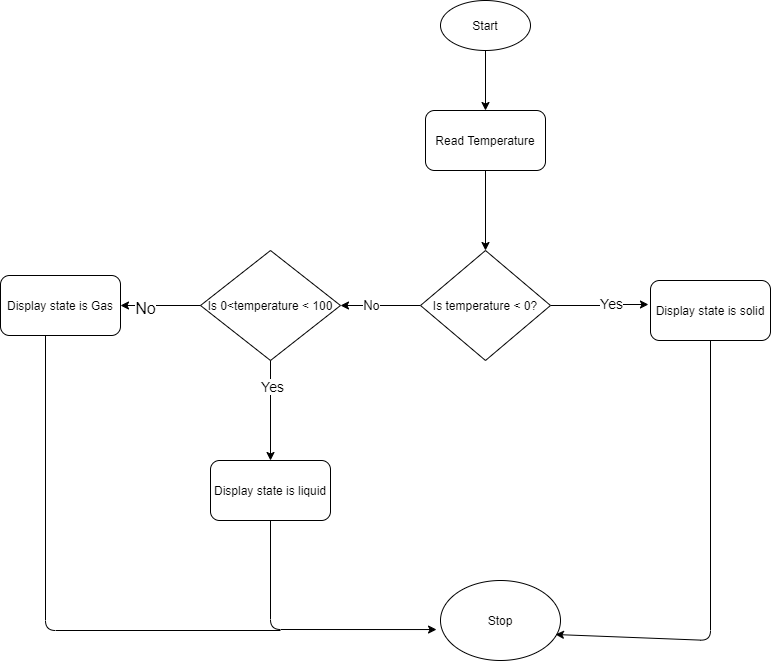

The diagram above was exported from draw.io. Its source (the exported page's mxGraphModel, read from the mxfile embedded in the PNG):
<mxGraphModel dx="2424" dy="761" grid="1" gridSize="10" guides="1" tooltips="1" connect="1" arrows="1" fold="1" page="1" pageScale="1" pageWidth="850" pageHeight="1100" math="0" shadow="0">
  <root>
    <mxCell id="0" />
    <mxCell id="1" parent="0" />
    <mxCell id="RT_MP5mL3Uqbvl64X9mg-1" value="Start" style="ellipse;whiteSpace=wrap;html=1;" vertex="1" parent="1">
      <mxGeometry x="290" y="20" width="90" height="50" as="geometry" />
    </mxCell>
    <mxCell id="RT_MP5mL3Uqbvl64X9mg-2" value="" style="endArrow=classic;html=1;exitX=0.5;exitY=1;exitDx=0;exitDy=0;" edge="1" parent="1" source="RT_MP5mL3Uqbvl64X9mg-1" target="RT_MP5mL3Uqbvl64X9mg-3">
      <mxGeometry width="50" height="50" relative="1" as="geometry">
        <mxPoint x="400" y="300" as="sourcePoint" />
        <mxPoint x="335" y="130" as="targetPoint" />
      </mxGeometry>
    </mxCell>
    <mxCell id="RT_MP5mL3Uqbvl64X9mg-5" value="" style="edgeStyle=orthogonalEdgeStyle;rounded=0;orthogonalLoop=1;jettySize=auto;html=1;" edge="1" parent="1" source="RT_MP5mL3Uqbvl64X9mg-3">
      <mxGeometry relative="1" as="geometry">
        <mxPoint x="335" y="270" as="targetPoint" />
      </mxGeometry>
    </mxCell>
    <mxCell id="RT_MP5mL3Uqbvl64X9mg-3" value="Read Temperature" style="rounded=1;whiteSpace=wrap;html=1;" vertex="1" parent="1">
      <mxGeometry x="275" y="130" width="120" height="60" as="geometry" />
    </mxCell>
    <mxCell id="RT_MP5mL3Uqbvl64X9mg-8" value="" style="edgeStyle=orthogonalEdgeStyle;rounded=0;orthogonalLoop=1;jettySize=auto;html=1;entryX=-0.017;entryY=0.4;entryDx=0;entryDy=0;entryPerimeter=0;" edge="1" parent="1" source="RT_MP5mL3Uqbvl64X9mg-6" target="RT_MP5mL3Uqbvl64X9mg-9">
      <mxGeometry relative="1" as="geometry">
        <mxPoint x="480" y="325" as="targetPoint" />
      </mxGeometry>
    </mxCell>
    <mxCell id="RT_MP5mL3Uqbvl64X9mg-10" value="&lt;font style=&quot;font-size: 14px&quot;&gt;Yes&lt;/font&gt;" style="edgeLabel;html=1;align=center;verticalAlign=middle;resizable=0;points=[];" vertex="1" connectable="0" parent="RT_MP5mL3Uqbvl64X9mg-8">
      <mxGeometry x="0.25" y="2" relative="1" as="geometry">
        <mxPoint as="offset" />
      </mxGeometry>
    </mxCell>
    <mxCell id="RT_MP5mL3Uqbvl64X9mg-15" value="" style="edgeStyle=orthogonalEdgeStyle;rounded=0;orthogonalLoop=1;jettySize=auto;html=1;" edge="1" parent="1" source="RT_MP5mL3Uqbvl64X9mg-6" target="RT_MP5mL3Uqbvl64X9mg-14">
      <mxGeometry relative="1" as="geometry" />
    </mxCell>
    <mxCell id="RT_MP5mL3Uqbvl64X9mg-18" value="&lt;font style=&quot;font-size: 13px&quot;&gt;No&lt;/font&gt;" style="edgeLabel;html=1;align=center;verticalAlign=middle;resizable=0;points=[];" vertex="1" connectable="0" parent="RT_MP5mL3Uqbvl64X9mg-15">
      <mxGeometry x="0.25" y="-1" relative="1" as="geometry">
        <mxPoint as="offset" />
      </mxGeometry>
    </mxCell>
    <mxCell id="RT_MP5mL3Uqbvl64X9mg-6" value="Is temperature &amp;lt; 0?" style="rhombus;whiteSpace=wrap;html=1;" vertex="1" parent="1">
      <mxGeometry x="270" y="270" width="130" height="110" as="geometry" />
    </mxCell>
    <mxCell id="RT_MP5mL3Uqbvl64X9mg-14" value="Is 0&amp;lt;temperature &amp;lt; 100" style="rhombus;whiteSpace=wrap;html=1;" vertex="1" parent="1">
      <mxGeometry x="50" y="270" width="140" height="110" as="geometry" />
    </mxCell>
    <mxCell id="RT_MP5mL3Uqbvl64X9mg-9" value="Display state is solid" style="rounded=1;whiteSpace=wrap;html=1;" vertex="1" parent="1">
      <mxGeometry x="500" y="300" width="120" height="60" as="geometry" />
    </mxCell>
    <mxCell id="RT_MP5mL3Uqbvl64X9mg-19" value="Display state is liquid" style="rounded=1;whiteSpace=wrap;html=1;" vertex="1" parent="1">
      <mxGeometry x="60" y="480" width="120" height="60" as="geometry" />
    </mxCell>
    <mxCell id="RT_MP5mL3Uqbvl64X9mg-22" value="Display state is Gas" style="rounded=1;whiteSpace=wrap;html=1;" vertex="1" parent="1">
      <mxGeometry x="-150" y="295" width="120" height="60" as="geometry" />
    </mxCell>
    <mxCell id="RT_MP5mL3Uqbvl64X9mg-23" value="Stop" style="ellipse;whiteSpace=wrap;html=1;" vertex="1" parent="1">
      <mxGeometry x="290" y="600" width="120" height="80" as="geometry" />
    </mxCell>
    <mxCell id="RT_MP5mL3Uqbvl64X9mg-24" value="" style="endArrow=classic;html=1;exitX=0.5;exitY=1;exitDx=0;exitDy=0;entryX=0.958;entryY=0.675;entryDx=0;entryDy=0;entryPerimeter=0;" edge="1" parent="1" source="RT_MP5mL3Uqbvl64X9mg-9" target="RT_MP5mL3Uqbvl64X9mg-23">
      <mxGeometry width="50" height="50" relative="1" as="geometry">
        <mxPoint x="360" y="480" as="sourcePoint" />
        <mxPoint x="410" y="430" as="targetPoint" />
        <Array as="points">
          <mxPoint x="560" y="660" />
        </Array>
      </mxGeometry>
    </mxCell>
    <mxCell id="RT_MP5mL3Uqbvl64X9mg-26" value="" style="endArrow=classic;html=1;exitX=0;exitY=0.5;exitDx=0;exitDy=0;entryX=1;entryY=0.5;entryDx=0;entryDy=0;" edge="1" parent="1" source="RT_MP5mL3Uqbvl64X9mg-14" target="RT_MP5mL3Uqbvl64X9mg-22">
      <mxGeometry width="50" height="50" relative="1" as="geometry">
        <mxPoint x="360" y="480" as="sourcePoint" />
        <mxPoint x="410" y="430" as="targetPoint" />
      </mxGeometry>
    </mxCell>
    <mxCell id="RT_MP5mL3Uqbvl64X9mg-27" value="&lt;font style=&quot;font-size: 16px&quot;&gt;No&lt;/font&gt;" style="edgeLabel;html=1;align=center;verticalAlign=middle;resizable=0;points=[];" vertex="1" connectable="0" parent="RT_MP5mL3Uqbvl64X9mg-26">
      <mxGeometry x="0.375" y="2" relative="1" as="geometry">
        <mxPoint as="offset" />
      </mxGeometry>
    </mxCell>
    <mxCell id="RT_MP5mL3Uqbvl64X9mg-28" value="" style="endArrow=classic;html=1;exitX=0.5;exitY=1;exitDx=0;exitDy=0;" edge="1" parent="1" source="RT_MP5mL3Uqbvl64X9mg-14">
      <mxGeometry width="50" height="50" relative="1" as="geometry">
        <mxPoint x="360" y="480" as="sourcePoint" />
        <mxPoint x="120" y="480" as="targetPoint" />
      </mxGeometry>
    </mxCell>
    <mxCell id="RT_MP5mL3Uqbvl64X9mg-29" value="&lt;font style=&quot;font-size: 14px&quot;&gt;Yes&lt;/font&gt;" style="edgeLabel;html=1;align=center;verticalAlign=middle;resizable=0;points=[];" vertex="1" connectable="0" parent="RT_MP5mL3Uqbvl64X9mg-28">
      <mxGeometry x="-0.4732" y="1" relative="1" as="geometry">
        <mxPoint as="offset" />
      </mxGeometry>
    </mxCell>
    <mxCell id="RT_MP5mL3Uqbvl64X9mg-32" value="" style="endArrow=classic;html=1;exitX=0.5;exitY=1;exitDx=0;exitDy=0;entryX=-0.033;entryY=0.613;entryDx=0;entryDy=0;entryPerimeter=0;" edge="1" parent="1" source="RT_MP5mL3Uqbvl64X9mg-19" target="RT_MP5mL3Uqbvl64X9mg-23">
      <mxGeometry width="50" height="50" relative="1" as="geometry">
        <mxPoint x="360" y="480" as="sourcePoint" />
        <mxPoint x="410" y="430" as="targetPoint" />
        <Array as="points">
          <mxPoint x="120" y="649" />
        </Array>
      </mxGeometry>
    </mxCell>
    <mxCell id="RT_MP5mL3Uqbvl64X9mg-33" value="" style="endArrow=none;html=1;exitX=0.375;exitY=1;exitDx=0;exitDy=0;exitPerimeter=0;" edge="1" parent="1" source="RT_MP5mL3Uqbvl64X9mg-22">
      <mxGeometry width="50" height="50" relative="1" as="geometry">
        <mxPoint x="360" y="480" as="sourcePoint" />
        <mxPoint x="130" y="650" as="targetPoint" />
        <Array as="points">
          <mxPoint x="-105" y="650" />
        </Array>
      </mxGeometry>
    </mxCell>
  </root>
</mxGraphModel>